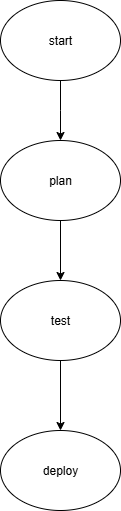

The diagram above was exported from draw.io. Its source (the exported page's mxGraphModel, read from the mxfile embedded in the PNG):
<mxGraphModel dx="1042" dy="510" grid="1" gridSize="10" guides="1" tooltips="1" connect="1" arrows="1" fold="1" page="1" pageScale="1" pageWidth="827" pageHeight="1169" math="0" shadow="0">
  <root>
    <mxCell id="0" />
    <mxCell id="1" parent="0" />
    <mxCell id="Uk4_2UcnVbdeixUjMhDZ-3" value="" style="edgeStyle=orthogonalEdgeStyle;rounded=0;orthogonalLoop=1;jettySize=auto;html=1;" parent="1" source="Uk4_2UcnVbdeixUjMhDZ-1" edge="1">
      <mxGeometry relative="1" as="geometry">
        <mxPoint x="414" y="170" as="targetPoint" />
      </mxGeometry>
    </mxCell>
    <mxCell id="Uk4_2UcnVbdeixUjMhDZ-1" value="start" style="ellipse;whiteSpace=wrap;html=1;" parent="1" vertex="1">
      <mxGeometry x="354" y="30" width="120" height="80" as="geometry" />
    </mxCell>
    <mxCell id="n3NlohV47YT9vvqypiUk-5" value="" style="edgeStyle=orthogonalEdgeStyle;rounded=0;orthogonalLoop=1;jettySize=auto;html=1;" edge="1" parent="1" source="n3NlohV47YT9vvqypiUk-1" target="n3NlohV47YT9vvqypiUk-2">
      <mxGeometry relative="1" as="geometry" />
    </mxCell>
    <mxCell id="n3NlohV47YT9vvqypiUk-1" value="plan" style="ellipse;whiteSpace=wrap;html=1;" vertex="1" parent="1">
      <mxGeometry x="354" y="170" width="120" height="80" as="geometry" />
    </mxCell>
    <mxCell id="n3NlohV47YT9vvqypiUk-6" value="" style="edgeStyle=orthogonalEdgeStyle;rounded=0;orthogonalLoop=1;jettySize=auto;html=1;" edge="1" parent="1" source="n3NlohV47YT9vvqypiUk-2" target="n3NlohV47YT9vvqypiUk-3">
      <mxGeometry relative="1" as="geometry" />
    </mxCell>
    <mxCell id="n3NlohV47YT9vvqypiUk-2" value="test" style="ellipse;whiteSpace=wrap;html=1;" vertex="1" parent="1">
      <mxGeometry x="354" y="310" width="120" height="80" as="geometry" />
    </mxCell>
    <mxCell id="n3NlohV47YT9vvqypiUk-3" value="deploy" style="ellipse;whiteSpace=wrap;html=1;" vertex="1" parent="1">
      <mxGeometry x="354" y="460" width="120" height="80" as="geometry" />
    </mxCell>
  </root>
</mxGraphModel>